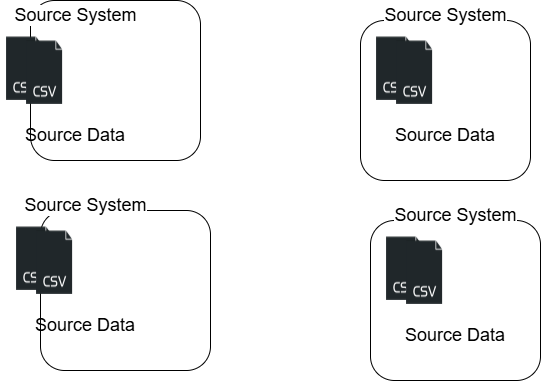

The diagram above was exported from draw.io. Its source (the exported page's mxGraphModel, read from the mxfile embedded in the PNG):
<mxGraphModel dx="1418" dy="764" grid="1" gridSize="10" guides="1" tooltips="1" connect="1" arrows="1" fold="1" page="1" pageScale="1" pageWidth="850" pageHeight="1100" math="0" shadow="0">
  <root>
    <mxCell id="0" />
    <mxCell id="1" parent="0" />
    <mxCell id="2JasfBDzl7SX3ceIQewy-1" value="" style="rounded=1;whiteSpace=wrap;html=1;direction=south;labelBackgroundColor=none;" vertex="1" parent="1">
      <mxGeometry x="110" y="170" width="170" height="160" as="geometry" />
    </mxCell>
    <mxCell id="2JasfBDzl7SX3ceIQewy-2" value="Source System" style="text;html=1;strokeColor=none;fillColor=none;align=center;verticalAlign=middle;rounded=0;whiteSpace=wrap;labelBackgroundColor=default;fontSize=18;" vertex="1" parent="1">
      <mxGeometry x="87.5" y="170" width="135" height="30" as="geometry" />
    </mxCell>
    <mxCell id="2JasfBDzl7SX3ceIQewy-3" value="" style="shape=image;html=1;verticalAlign=top;verticalLabelPosition=bottom;labelBackgroundColor=#ffffff;imageAspect=0;aspect=fixed;image=https://icons.diagrams.net/icon-cache1/Simple_files-2028/CSV-983.png" vertex="1" parent="1">
      <mxGeometry x="80" y="206" width="48" height="64" as="geometry" />
    </mxCell>
    <mxCell id="2JasfBDzl7SX3ceIQewy-5" value="" style="shape=image;html=1;verticalAlign=top;verticalLabelPosition=bottom;labelBackgroundColor=#ffffff;imageAspect=0;aspect=fixed;image=https://icons.diagrams.net/icon-cache1/Simple_files-2028/CSV-983.png" vertex="1" parent="1">
      <mxGeometry x="100" y="210" width="48" height="64" as="geometry" />
    </mxCell>
    <mxCell id="2JasfBDzl7SX3ceIQewy-7" value="Source Data" style="text;html=1;whiteSpace=wrap;strokeColor=none;fillColor=none;align=center;verticalAlign=middle;rounded=0;fontSize=18;" vertex="1" parent="1">
      <mxGeometry x="100" y="290" width="110" height="30" as="geometry" />
    </mxCell>
    <mxCell id="2JasfBDzl7SX3ceIQewy-13" value="" style="rounded=1;whiteSpace=wrap;html=1;direction=south;labelBackgroundColor=none;" vertex="1" parent="1">
      <mxGeometry x="120" y="380" width="170" height="160" as="geometry" />
    </mxCell>
    <mxCell id="2JasfBDzl7SX3ceIQewy-14" value="Source System" style="text;html=1;strokeColor=none;fillColor=none;align=center;verticalAlign=middle;rounded=0;whiteSpace=wrap;labelBackgroundColor=default;fontSize=18;" vertex="1" parent="1">
      <mxGeometry x="97.5" y="360" width="135" height="30" as="geometry" />
    </mxCell>
    <mxCell id="2JasfBDzl7SX3ceIQewy-15" value="" style="shape=image;html=1;verticalAlign=top;verticalLabelPosition=bottom;labelBackgroundColor=#ffffff;imageAspect=0;aspect=fixed;image=https://icons.diagrams.net/icon-cache1/Simple_files-2028/CSV-983.png" vertex="1" parent="1">
      <mxGeometry x="90" y="396" width="48" height="64" as="geometry" />
    </mxCell>
    <mxCell id="2JasfBDzl7SX3ceIQewy-16" value="" style="shape=image;html=1;verticalAlign=top;verticalLabelPosition=bottom;labelBackgroundColor=#ffffff;imageAspect=0;aspect=fixed;image=https://icons.diagrams.net/icon-cache1/Simple_files-2028/CSV-983.png" vertex="1" parent="1">
      <mxGeometry x="110" y="400" width="48" height="64" as="geometry" />
    </mxCell>
    <mxCell id="2JasfBDzl7SX3ceIQewy-17" value="Source Data" style="text;html=1;whiteSpace=wrap;strokeColor=none;fillColor=none;align=center;verticalAlign=middle;rounded=0;fontSize=18;" vertex="1" parent="1">
      <mxGeometry x="110" y="480" width="110" height="30" as="geometry" />
    </mxCell>
    <mxCell id="2JasfBDzl7SX3ceIQewy-18" value="" style="rounded=1;whiteSpace=wrap;html=1;direction=south;labelBackgroundColor=none;" vertex="1" parent="1">
      <mxGeometry x="440" y="190" width="170" height="160" as="geometry" />
    </mxCell>
    <mxCell id="2JasfBDzl7SX3ceIQewy-19" value="Source System" style="text;html=1;strokeColor=none;fillColor=none;align=center;verticalAlign=middle;rounded=0;whiteSpace=wrap;labelBackgroundColor=default;fontSize=18;" vertex="1" parent="1">
      <mxGeometry x="457.5" y="170" width="135" height="30" as="geometry" />
    </mxCell>
    <mxCell id="2JasfBDzl7SX3ceIQewy-20" value="" style="shape=image;html=1;verticalAlign=top;verticalLabelPosition=bottom;labelBackgroundColor=#ffffff;imageAspect=0;aspect=fixed;image=https://icons.diagrams.net/icon-cache1/Simple_files-2028/CSV-983.png" vertex="1" parent="1">
      <mxGeometry x="450" y="206" width="48" height="64" as="geometry" />
    </mxCell>
    <mxCell id="2JasfBDzl7SX3ceIQewy-21" value="" style="shape=image;html=1;verticalAlign=top;verticalLabelPosition=bottom;labelBackgroundColor=#ffffff;imageAspect=0;aspect=fixed;image=https://icons.diagrams.net/icon-cache1/Simple_files-2028/CSV-983.png" vertex="1" parent="1">
      <mxGeometry x="470" y="210" width="48" height="64" as="geometry" />
    </mxCell>
    <mxCell id="2JasfBDzl7SX3ceIQewy-22" value="Source Data" style="text;html=1;whiteSpace=wrap;strokeColor=none;fillColor=none;align=center;verticalAlign=middle;rounded=0;fontSize=18;" vertex="1" parent="1">
      <mxGeometry x="470" y="290" width="110" height="30" as="geometry" />
    </mxCell>
    <mxCell id="2JasfBDzl7SX3ceIQewy-23" value="" style="rounded=1;whiteSpace=wrap;html=1;direction=south;labelBackgroundColor=none;" vertex="1" parent="1">
      <mxGeometry x="450" y="390" width="170" height="160" as="geometry" />
    </mxCell>
    <mxCell id="2JasfBDzl7SX3ceIQewy-24" value="Source System" style="text;html=1;strokeColor=none;fillColor=none;align=center;verticalAlign=middle;rounded=0;whiteSpace=wrap;labelBackgroundColor=default;fontSize=18;" vertex="1" parent="1">
      <mxGeometry x="467.5" y="370" width="135" height="30" as="geometry" />
    </mxCell>
    <mxCell id="2JasfBDzl7SX3ceIQewy-25" value="" style="shape=image;html=1;verticalAlign=top;verticalLabelPosition=bottom;labelBackgroundColor=#ffffff;imageAspect=0;aspect=fixed;image=https://icons.diagrams.net/icon-cache1/Simple_files-2028/CSV-983.png" vertex="1" parent="1">
      <mxGeometry x="460" y="406" width="48" height="64" as="geometry" />
    </mxCell>
    <mxCell id="2JasfBDzl7SX3ceIQewy-26" value="" style="shape=image;html=1;verticalAlign=top;verticalLabelPosition=bottom;labelBackgroundColor=#ffffff;imageAspect=0;aspect=fixed;image=https://icons.diagrams.net/icon-cache1/Simple_files-2028/CSV-983.png" vertex="1" parent="1">
      <mxGeometry x="480" y="410" width="48" height="64" as="geometry" />
    </mxCell>
    <mxCell id="2JasfBDzl7SX3ceIQewy-27" value="Source Data" style="text;html=1;whiteSpace=wrap;strokeColor=none;fillColor=none;align=center;verticalAlign=middle;rounded=0;fontSize=18;" vertex="1" parent="1">
      <mxGeometry x="480" y="490" width="110" height="30" as="geometry" />
    </mxCell>
  </root>
</mxGraphModel>